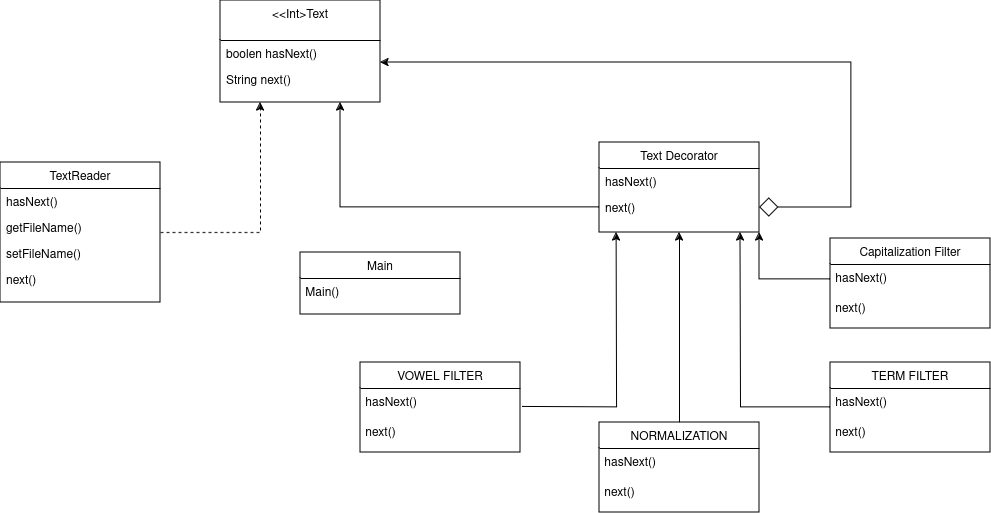

The diagram above was exported from draw.io. Its source (the exported page's mxGraphModel, read from the mxfile embedded in the PNG):
<mxGraphModel dx="994" dy="579" grid="1" gridSize="10" guides="1" tooltips="1" connect="1" arrows="1" fold="1" page="1" pageScale="1" pageWidth="827" pageHeight="1169" math="0" shadow="0">
  <root>
    <mxCell id="0" />
    <mxCell id="1" parent="0" />
    <mxCell id="Lc75rLbENbTBVmJyStlo-1" value="&lt;&lt;Int&gt;Text&#10;" style="swimlane;fontStyle=0;align=center;verticalAlign=top;childLayout=stackLayout;horizontal=1;startSize=40;horizontalStack=0;resizeParent=1;resizeLast=0;collapsible=1;marginBottom=0;rounded=0;shadow=0;strokeWidth=1;" parent="1" vertex="1">
      <mxGeometry x="310" y="68" width="160" height="102" as="geometry">
        <mxRectangle x="230" y="140" width="160" height="26" as="alternateBounds" />
      </mxGeometry>
    </mxCell>
    <mxCell id="Lc75rLbENbTBVmJyStlo-2" value="boolen hasNext()" style="text;align=left;verticalAlign=top;spacingLeft=4;spacingRight=4;overflow=hidden;rotatable=0;points=[[0,0.5],[1,0.5]];portConstraint=eastwest;" parent="Lc75rLbENbTBVmJyStlo-1" vertex="1">
      <mxGeometry y="40" width="160" height="26" as="geometry" />
    </mxCell>
    <mxCell id="Lc75rLbENbTBVmJyStlo-3" value="String next()" style="text;align=left;verticalAlign=top;spacingLeft=4;spacingRight=4;overflow=hidden;rotatable=0;points=[[0,0.5],[1,0.5]];portConstraint=eastwest;rounded=0;shadow=0;html=0;" parent="Lc75rLbENbTBVmJyStlo-1" vertex="1">
      <mxGeometry y="66" width="160" height="26" as="geometry" />
    </mxCell>
    <mxCell id="Lc75rLbENbTBVmJyStlo-7" value="Text Decorator" style="swimlane;fontStyle=0;align=center;verticalAlign=top;childLayout=stackLayout;horizontal=1;startSize=26;horizontalStack=0;resizeParent=1;resizeLast=0;collapsible=1;marginBottom=0;rounded=0;shadow=0;strokeWidth=1;" parent="1" vertex="1">
      <mxGeometry x="689" y="210" width="160" height="90" as="geometry">
        <mxRectangle x="130" y="380" width="160" height="26" as="alternateBounds" />
      </mxGeometry>
    </mxCell>
    <mxCell id="Lc75rLbENbTBVmJyStlo-8" value="hasNext()" style="text;align=left;verticalAlign=top;spacingLeft=4;spacingRight=4;overflow=hidden;rotatable=0;points=[[0,0.5],[1,0.5]];portConstraint=eastwest;" parent="Lc75rLbENbTBVmJyStlo-7" vertex="1">
      <mxGeometry y="26" width="160" height="26" as="geometry" />
    </mxCell>
    <mxCell id="Lc75rLbENbTBVmJyStlo-9" value="next()" style="text;align=left;verticalAlign=top;spacingLeft=4;spacingRight=4;overflow=hidden;rotatable=0;points=[[0,0.5],[1,0.5]];portConstraint=eastwest;rounded=0;shadow=0;html=0;" parent="Lc75rLbENbTBVmJyStlo-7" vertex="1">
      <mxGeometry y="52" width="160" height="26" as="geometry" />
    </mxCell>
    <mxCell id="qsc4hbxgXDcNMXEGZ-D3-3" style="edgeStyle=orthogonalEdgeStyle;rounded=0;orthogonalLoop=1;jettySize=auto;html=1;entryX=0.5;entryY=1;entryDx=0;entryDy=0;" parent="1" source="Lc75rLbENbTBVmJyStlo-13" target="Lc75rLbENbTBVmJyStlo-7" edge="1">
      <mxGeometry relative="1" as="geometry" />
    </mxCell>
    <mxCell id="Lc75rLbENbTBVmJyStlo-13" value="NORMALIZATION" style="swimlane;fontStyle=0;align=center;verticalAlign=top;childLayout=stackLayout;horizontal=1;startSize=26;horizontalStack=0;resizeParent=1;resizeLast=0;collapsible=1;marginBottom=0;rounded=0;shadow=0;strokeWidth=1;" parent="1" vertex="1">
      <mxGeometry x="689" y="490" width="160" height="90" as="geometry">
        <mxRectangle x="340" y="380" width="170" height="26" as="alternateBounds" />
      </mxGeometry>
    </mxCell>
    <mxCell id="c3uofekVtyq6ceWeLel9-3" value="&lt;div align=&quot;left&quot;&gt;&amp;nbsp;hasNext()&lt;/div&gt;" style="text;html=1;align=left;verticalAlign=middle;resizable=0;points=[];autosize=1;strokeColor=none;fillColor=none;" parent="Lc75rLbENbTBVmJyStlo-13" vertex="1">
      <mxGeometry y="26" width="160" height="30" as="geometry" />
    </mxCell>
    <mxCell id="c3uofekVtyq6ceWeLel9-4" value="&lt;div align=&quot;left&quot;&gt;&amp;nbsp;next()&lt;/div&gt;" style="text;html=1;align=left;verticalAlign=middle;resizable=0;points=[];autosize=1;strokeColor=none;fillColor=none;" parent="Lc75rLbENbTBVmJyStlo-13" vertex="1">
      <mxGeometry y="56" width="160" height="30" as="geometry" />
    </mxCell>
    <mxCell id="qsc4hbxgXDcNMXEGZ-D3-5" style="edgeStyle=orthogonalEdgeStyle;rounded=0;orthogonalLoop=1;jettySize=auto;html=1;dashed=1;entryX=0.25;entryY=1;entryDx=0;entryDy=0;" parent="1" source="Lc75rLbENbTBVmJyStlo-16" target="Lc75rLbENbTBVmJyStlo-1" edge="1">
      <mxGeometry relative="1" as="geometry">
        <mxPoint x="340" y="220" as="targetPoint" />
      </mxGeometry>
    </mxCell>
    <mxCell id="Lc75rLbENbTBVmJyStlo-16" value="TextReader" style="swimlane;fontStyle=0;align=center;verticalAlign=top;childLayout=stackLayout;horizontal=1;startSize=26;horizontalStack=0;resizeParent=1;resizeLast=0;collapsible=1;marginBottom=0;rounded=0;shadow=0;strokeWidth=1;" parent="1" vertex="1">
      <mxGeometry x="90" y="230" width="160" height="140" as="geometry">
        <mxRectangle x="550" y="140" width="160" height="26" as="alternateBounds" />
      </mxGeometry>
    </mxCell>
    <mxCell id="Lc75rLbENbTBVmJyStlo-17" value="hasNext()" style="text;align=left;verticalAlign=top;spacingLeft=4;spacingRight=4;overflow=hidden;rotatable=0;points=[[0,0.5],[1,0.5]];portConstraint=eastwest;" parent="Lc75rLbENbTBVmJyStlo-16" vertex="1">
      <mxGeometry y="26" width="160" height="26" as="geometry" />
    </mxCell>
    <mxCell id="c3uofekVtyq6ceWeLel9-17" value="getFileName()" style="text;align=left;verticalAlign=top;spacingLeft=4;spacingRight=4;overflow=hidden;rotatable=0;points=[[0,0.5],[1,0.5]];portConstraint=eastwest;" parent="Lc75rLbENbTBVmJyStlo-16" vertex="1">
      <mxGeometry y="52" width="160" height="26" as="geometry" />
    </mxCell>
    <mxCell id="c3uofekVtyq6ceWeLel9-18" value="setFileName()" style="text;align=left;verticalAlign=top;spacingLeft=4;spacingRight=4;overflow=hidden;rotatable=0;points=[[0,0.5],[1,0.5]];portConstraint=eastwest;" parent="Lc75rLbENbTBVmJyStlo-16" vertex="1">
      <mxGeometry y="78" width="160" height="26" as="geometry" />
    </mxCell>
    <mxCell id="Lc75rLbENbTBVmJyStlo-18" value="next()" style="text;align=left;verticalAlign=top;spacingLeft=4;spacingRight=4;overflow=hidden;rotatable=0;points=[[0,0.5],[1,0.5]];portConstraint=eastwest;rounded=0;shadow=0;html=0;" parent="Lc75rLbENbTBVmJyStlo-16" vertex="1">
      <mxGeometry y="104" width="160" height="36" as="geometry" />
    </mxCell>
    <mxCell id="qsc4hbxgXDcNMXEGZ-D3-8" style="edgeStyle=orthogonalEdgeStyle;rounded=0;orthogonalLoop=1;jettySize=auto;html=1;entryX=0;entryY=1;entryDx=0;entryDy=0;exitX=1.012;exitY=0.113;exitDx=0;exitDy=0;exitPerimeter=0;" parent="1" edge="1">
      <mxGeometry relative="1" as="geometry">
        <mxPoint x="611.9199999999998" y="474.5319999999999" as="sourcePoint" />
        <mxPoint x="706" y="300" as="targetPoint" />
      </mxGeometry>
    </mxCell>
    <mxCell id="Lc75rLbENbTBVmJyStlo-25" value="VOWEL FILTER" style="swimlane;fontStyle=0;align=center;verticalAlign=top;childLayout=stackLayout;horizontal=1;startSize=26;horizontalStack=0;resizeParent=1;resizeLast=0;collapsible=1;marginBottom=0;rounded=0;shadow=0;strokeWidth=1;" parent="1" vertex="1">
      <mxGeometry x="450" y="430" width="160" height="90" as="geometry">
        <mxRectangle x="340" y="380" width="170" height="26" as="alternateBounds" />
      </mxGeometry>
    </mxCell>
    <mxCell id="c3uofekVtyq6ceWeLel9-1" value="&lt;div align=&quot;left&quot;&gt;&amp;nbsp;hasNext()&lt;/div&gt;" style="text;html=1;align=left;verticalAlign=middle;resizable=0;points=[];autosize=1;strokeColor=none;fillColor=none;" parent="Lc75rLbENbTBVmJyStlo-25" vertex="1">
      <mxGeometry y="26" width="160" height="30" as="geometry" />
    </mxCell>
    <mxCell id="c3uofekVtyq6ceWeLel9-2" value="&amp;nbsp;next()" style="text;html=1;align=left;verticalAlign=middle;resizable=0;points=[];autosize=1;strokeColor=none;fillColor=none;" parent="Lc75rLbENbTBVmJyStlo-25" vertex="1">
      <mxGeometry y="56" width="160" height="30" as="geometry" />
    </mxCell>
    <mxCell id="1AShxKgfRa9Uqe-fK3Jn-2" style="edgeStyle=orthogonalEdgeStyle;rounded=0;orthogonalLoop=1;jettySize=auto;html=1;entryX=0.75;entryY=1;entryDx=0;entryDy=0;" parent="1" source="Lc75rLbENbTBVmJyStlo-9" target="Lc75rLbENbTBVmJyStlo-1" edge="1">
      <mxGeometry relative="1" as="geometry">
        <mxPoint x="427" y="220" as="targetPoint" />
      </mxGeometry>
    </mxCell>
    <mxCell id="qsc4hbxgXDcNMXEGZ-D3-9" style="edgeStyle=orthogonalEdgeStyle;rounded=0;orthogonalLoop=1;jettySize=auto;html=1;" parent="1" source="1AShxKgfRa9Uqe-fK3Jn-5" edge="1">
      <mxGeometry relative="1" as="geometry">
        <mxPoint x="830" y="300" as="targetPoint" />
      </mxGeometry>
    </mxCell>
    <mxCell id="1AShxKgfRa9Uqe-fK3Jn-5" value="TERM FILTER" style="swimlane;fontStyle=0;align=center;verticalAlign=top;childLayout=stackLayout;horizontal=1;startSize=26;horizontalStack=0;resizeParent=1;resizeLast=0;collapsible=1;marginBottom=0;rounded=0;shadow=0;strokeWidth=1;" parent="1" vertex="1">
      <mxGeometry x="920" y="430" width="160" height="90" as="geometry">
        <mxRectangle x="340" y="380" width="170" height="26" as="alternateBounds" />
      </mxGeometry>
    </mxCell>
    <mxCell id="c3uofekVtyq6ceWeLel9-5" value="&lt;div align=&quot;left&quot;&gt;&amp;nbsp;hasNext()&lt;/div&gt;" style="text;html=1;align=left;verticalAlign=middle;resizable=0;points=[];autosize=1;strokeColor=none;fillColor=none;" parent="1AShxKgfRa9Uqe-fK3Jn-5" vertex="1">
      <mxGeometry y="26" width="160" height="30" as="geometry" />
    </mxCell>
    <mxCell id="c3uofekVtyq6ceWeLel9-6" value="&lt;div align=&quot;left&quot;&gt;&amp;nbsp;next()&lt;/div&gt;" style="text;html=1;align=left;verticalAlign=middle;resizable=0;points=[];autosize=1;strokeColor=none;fillColor=none;" parent="1AShxKgfRa9Uqe-fK3Jn-5" vertex="1">
      <mxGeometry y="56" width="160" height="30" as="geometry" />
    </mxCell>
    <mxCell id="qsc4hbxgXDcNMXEGZ-D3-1" style="edgeStyle=orthogonalEdgeStyle;rounded=0;orthogonalLoop=1;jettySize=auto;html=1;startArrow=diamond;startFill=0;sourcePerimeterSpacing=0;startSize=17;" parent="1" source="Lc75rLbENbTBVmJyStlo-9" target="Lc75rLbENbTBVmJyStlo-2" edge="1">
      <mxGeometry relative="1" as="geometry">
        <mxPoint x="940" y="110" as="targetPoint" />
        <Array as="points">
          <mxPoint x="941" y="275" />
          <mxPoint x="941" y="130" />
        </Array>
      </mxGeometry>
    </mxCell>
    <mxCell id="c3uofekVtyq6ceWeLel9-8" value="Main" style="swimlane;fontStyle=0;align=center;verticalAlign=top;childLayout=stackLayout;horizontal=1;startSize=26;horizontalStack=0;resizeParent=1;resizeLast=0;collapsible=1;marginBottom=0;rounded=0;shadow=0;strokeWidth=1;" parent="1" vertex="1">
      <mxGeometry x="390" y="320" width="160" height="62" as="geometry">
        <mxRectangle x="340" y="380" width="170" height="26" as="alternateBounds" />
      </mxGeometry>
    </mxCell>
    <mxCell id="c3uofekVtyq6ceWeLel9-9" value="&amp;nbsp;Main()" style="text;html=1;align=left;verticalAlign=middle;resizable=0;points=[];autosize=1;strokeColor=none;fillColor=none;" parent="c3uofekVtyq6ceWeLel9-8" vertex="1">
      <mxGeometry y="26" width="160" height="30" as="geometry" />
    </mxCell>
    <mxCell id="c3uofekVtyq6ceWeLel9-13" value="Capitalization Filter" style="swimlane;fontStyle=0;align=center;verticalAlign=top;childLayout=stackLayout;horizontal=1;startSize=26;horizontalStack=0;resizeParent=1;resizeLast=0;collapsible=1;marginBottom=0;rounded=0;shadow=0;strokeWidth=1;" parent="1" vertex="1">
      <mxGeometry x="920" y="306" width="160" height="90" as="geometry">
        <mxRectangle x="340" y="380" width="170" height="26" as="alternateBounds" />
      </mxGeometry>
    </mxCell>
    <mxCell id="c3uofekVtyq6ceWeLel9-14" value="&lt;div align=&quot;left&quot;&gt;&amp;nbsp;hasNext()&lt;/div&gt;" style="text;html=1;align=left;verticalAlign=middle;resizable=0;points=[];autosize=1;strokeColor=none;fillColor=none;" parent="c3uofekVtyq6ceWeLel9-13" vertex="1">
      <mxGeometry y="26" width="160" height="30" as="geometry" />
    </mxCell>
    <mxCell id="c3uofekVtyq6ceWeLel9-15" value="&amp;nbsp;next()" style="text;html=1;align=left;verticalAlign=middle;resizable=0;points=[];autosize=1;strokeColor=none;fillColor=none;" parent="c3uofekVtyq6ceWeLel9-13" vertex="1">
      <mxGeometry y="56" width="160" height="30" as="geometry" />
    </mxCell>
    <mxCell id="c3uofekVtyq6ceWeLel9-16" style="edgeStyle=orthogonalEdgeStyle;rounded=0;orthogonalLoop=1;jettySize=auto;html=1;entryX=1;entryY=1;entryDx=0;entryDy=0;" parent="1" source="c3uofekVtyq6ceWeLel9-14" target="Lc75rLbENbTBVmJyStlo-7" edge="1">
      <mxGeometry relative="1" as="geometry" />
    </mxCell>
  </root>
</mxGraphModel>